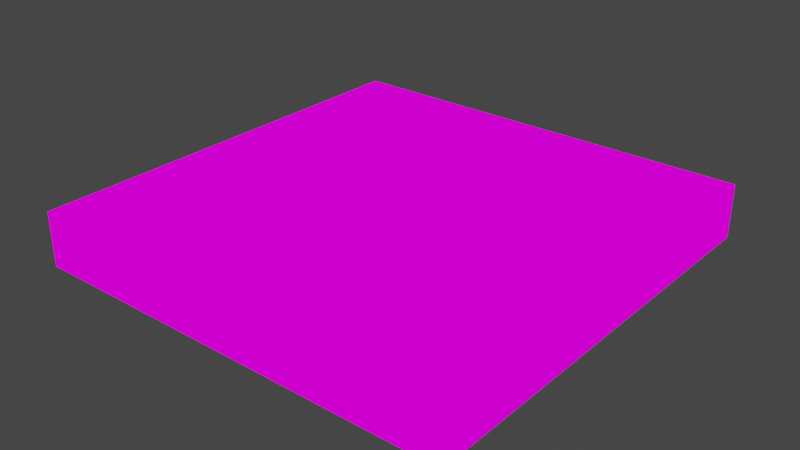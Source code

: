 # Source: bullseye_tiles.blend  (saved by Blender 2.82.7; exported with 4.5.12 LTS)
import bpy
from mathutils import Matrix  # noqa: F401  (used for matrix-valued properties, if any)

bpy.ops.wm.read_factory_settings(use_empty=True)
scene = bpy.context.scene
scene.name = 'Scene'

# ---- collections
col_collection_1 = bpy.data.collections.new('Collection 1'); scene.collection.children.link(col_collection_1)

# ---- images (referenced by path relative to the original .blend; pixels are not part of the script)
import os
ASSET_DIR = os.environ.get("B2B_ASSET_DIR", "")  # directory of the original .blend (textures are referenced by path, not embedded)
HERE = os.path.dirname(os.path.abspath(__file__))  # packed textures are extracted next to this script under _unpacked/

def load_image(name, relpath, width, height, colorspace="sRGB"):
    """Load a texture the original file referenced (path relative to the .blend, or extracted next to this script)."""
    p = next((c for c in (os.path.join(HERE, relpath), os.path.join(ASSET_DIR, relpath)) if relpath and os.path.exists(c)), "")
    if p:
        img = bpy.data.images.load(p, check_existing=True)
        img.name = name
    else:  # same state as the original file: an image datablock whose file is absent (Cycles renders it pink)
        img = bpy.data.images.new(name, width, height)
        img.source = "FILE"
        img.filepath = "//" + (relpath or name)
    img.colorspace_settings.name = colorspace
    return img
img_bullseye_output_tga = load_image('bullseye_output.tga', 'bullseye_output.tga', 1024, 1024, 'sRGB')

# ---- materials (node trees are filled in below, after node groups)
mat_bullseye = bpy.data.materials.new('bullseye')
mat_bullseye.use_backface_culling = True
mat_bullseye.use_transparent_shadow = False

# ---- material node trees
mat_bullseye.use_nodes = True; mat_bullseye.node_tree.nodes.clear()
_N = mat_bullseye.node_tree.nodes; _L = mat_bullseye.node_tree.links
n0 = _N.new('ShaderNodeOutputMaterial'); n0.name = 'Material Output'; n0.location = (300, 300)
n1 = _N.new('ShaderNodeBsdfPrincipled'); n1.name = 'Principled BSDF'; n1.location = (10, 300)
n1.distribution = 'GGX'
n1.subsurface_method = 'BURLEY'
n1.inputs[3].default_value = 1.45
n1.inputs[27].default_value = (0.0, 0.0, 0.0, 1.0)
n1.inputs[28].default_value = 1.0
n2 = _N.new('ShaderNodeTexImage'); n2.name = 'Image Texture'; n2.location = (-280, 268)
n2.image = img_bullseye_output_tga
_L.new(n2.outputs[0], n1.inputs[0])
_L.new(n2.outputs[0], n0.inputs[0])
n0.is_active_output = True

# ---- world
world_world = bpy.data.worlds.new('World'); scene.world = world_world
world_world.use_nodes = True; world_world.node_tree.nodes.clear()
_N = world_world.node_tree.nodes; _L = world_world.node_tree.links
n0 = _N.new('ShaderNodeOutputWorld'); n0.name = 'World Output'; n0.location = (300, 300)
n1 = _N.new('ShaderNodeBackground'); n1.name = 'Background'; n1.location = (10, 300)
n1.inputs[0].default_value = (0.05088, 0.05088, 0.05088, 1.0)
_L.new(n1.outputs[0], n0.inputs[0])
n0.is_active_output = True
world_world.color = (0.05088, 0.05088, 0.05088)
world_world.use_sun_shadow = False
world_world.sun_shadow_jitter_overblur = 0.0

# ---- meshes
me_cube = bpy.data.meshes.new('Cube')
me_cube.from_pydata([(-16.0, -16.0, -4.0), (-16.0, -16.0, 0.0), (-16.0, 16.0, -4.0), (-16.0, 16.0, 0.0), (16.0, -16.0, -4.0), (16.0, -16.0, 0.0), (16.0, 16.0, -4.0), (16.0, 16.0, 0.0)], [], [(0, 1, 3, 2), (2, 3, 7, 6), (6, 7, 5, 4), (4, 5, 1, 0), (2, 6, 4, 0), (7, 3, 1, 5)])
_uv = me_cube.uv_layers.new(name='UVMap')
_uv.uv.foreach_set('vector', [0.1113, 0.4951, -0.009894, 0.4951, -0.009894, 0.004947, 0.1113, 0.004947, 0.9901, 0.4453, 0.9901, 0.5049, 0.009894, 0.5049, 0.009894, 0.4453, -5.96e-08, 0.004947, 0.125, 0.004947, 0.125, 0.4951, 5.96e-08, 0.4951, 0.009894, 0.0625, 0.009894, 5.96e-08, 0.9901, -5.96e-08, 0.9901, 0.0625, 0.9999, 0.5, 7.07e-05, 0.5, 7.088e-05, 7.07e-05, 0.9999, 7.075e-05, 7.07e-05, 0.5001, 0.9999, 0.5001, 0.9999, 1.0, 7.082e-05, 1.0])
me_cube.materials.append(mat_bullseye)
me_cube.use_remesh_fix_poles = True
me_cube.use_remesh_preserve_attributes = False
me_cube.use_mirror_vertex_groups = False
me_cube.update()
me_cube_001 = bpy.data.meshes.new('Cube.001')
me_cube_001.from_pydata([(1.761, 10.82, 0.0), (0.4841, 6.654, 0.0), (-3.346, 5.647, 0.0), (-2.036, 2.052, 0.0), (1.425, -1.543, 0.0), (4.079, 1.749, 0.0), (7.472, 4.068, 0.0), (6.464, 6.856, 0.0), (2.601, 10.82, 0.0), (1.761, 10.82, -1.0), (0.4841, 6.654, -1.0), (-3.346, 5.647, -1.0), (-2.036, 2.052, -1.0), (1.425, -1.543, -1.0), (4.079, 1.749, -1.0), (7.472, 4.068, -1.0), (6.464, 6.856, -1.0), (2.601, 10.82, -1.0)], [], [(16, 15, 14, 13, 12, 11, 10, 9, 17), (7, 8, 0, 1, 2, 3, 4, 5, 6), (0, 9, 10, 1), (1, 10, 11, 2), (2, 11, 12, 3), (3, 12, 13, 4), (4, 13, 14, 5), (5, 14, 15, 6), (6, 15, 16, 7), (7, 16, 17, 8), (8, 17, 9, 0)])
_uv = me_cube_001.uv_layers.new(name='UVMap')
_uv.uv.foreach_set('vector', [0.298, 0.6429, 0.2665, 0.6865, 0.3726, 0.7227, 0.4555, 0.7741, 0.5636, 0.718, 0.6045, 0.6618, 0.4849, 0.6461, 0.445, 0.581, 0.4187, 0.581, 0.298, 0.6429, 0.4187, 0.581, 0.445, 0.581, 0.4849, 0.6461, 0.6045, 0.6618, 0.5636, 0.718, 0.4555, 0.7741, 0.3726, 0.7227, 0.2665, 0.6865, 0.445, 0.581, 0.445, 0.581, 0.4849, 0.6461, 0.4849, 0.6461, 0.4849, 0.6461, 0.4849, 0.6461, 0.6045, 0.6618, 0.6045, 0.6618, 0.6045, 0.6618, 0.6045, 0.6618, 0.5636, 0.718, 0.5636, 0.718, 0.5636, 0.718, 0.5636, 0.718, 0.4555, 0.7741, 0.4555, 0.7741, 0.4555, 0.7741, 0.4555, 0.7741, 0.3726, 0.7227, 0.3726, 0.7227, 0.3726, 0.7227, 0.3726, 0.7227, 0.2665, 0.6865, 0.2665, 0.6865, 0.2665, 0.6865, 0.2665, 0.6865, 0.298, 0.6429, 0.298, 0.6429, 0.298, 0.6429, 0.298, 0.6429, 0.4187, 0.581, 0.4187, 0.581, 0.4187, 0.581, 0.4187, 0.581, 0.445, 0.581, 0.445, 0.581])
me_cube_001.materials.append(mat_bullseye)
me_cube_001.use_remesh_fix_poles = True
me_cube_001.use_remesh_preserve_attributes = False
me_cube_001.use_mirror_vertex_groups = False
me_cube_001.update()
me_cube_002 = bpy.data.meshes.new('Cube.002')
me_cube_002.from_pydata([(-11.52, 10.66, -1.0), (-13.31, 9.507, -1.0), (-14.6, 8.975, -1.0), (-16.0, 16.0, 0.0), (-8.968, 16.0, -1.0), (-16.0, 16.0, -1.0), (-16.0, 8.926, -1.0), (-8.968, 16.0, 0.0), (-16.0, 8.926, 0.0), (-14.6, 8.975, 0.0), (-13.31, 9.507, 0.0), (-11.52, 10.66, 0.0), (-10.12, 12.36, 0.0), (-9.304, 14.04, 0.0), (-10.12, 12.36, -1.0), (-9.304, 14.04, -1.0)], [], [(6, 5, 4, 15, 14, 0, 1, 2), (8, 9, 10, 11, 12, 13, 7, 3), (3, 5, 6, 8), (7, 4, 5, 3), (8, 6, 2, 9), (9, 2, 1, 10), (10, 1, 0, 11), (11, 0, 14, 12), (12, 14, 15, 13), (13, 15, 4, 7)])
_uv = me_cube_002.uv_layers.new(name='UVMap')
_uv.uv.foreach_set('vector', [0.9999, 0.6106, 0.9999, 0.5001, 0.7802, 0.5001, 0.7907, 0.5306, 0.8161, 0.5569, 0.8598, 0.5836, 0.9158, 0.6015, 0.956, 0.6098, 0.9999, 0.6106, 0.956, 0.6098, 0.9158, 0.6015, 0.8598, 0.5836, 0.8161, 0.5569, 0.7907, 0.5306, 0.7802, 0.5001, 0.9999, 0.5001, 0.9999, 0.5001, 0.9999, 0.5001, 0.9999, 0.6106, 0.9999, 0.6106, 0.7802, 0.5001, 0.7802, 0.5001, 0.9999, 0.5001, 0.9999, 0.5001, 0.6274, 0.7774, 0.6695, 0.7586, 0.6432, 0.7439, 0.6011, 0.7626, 0.6011, 0.7626, 0.6432, 0.7439, 0.6171, 0.7292, 0.575, 0.7479, 0.575, 0.7479, 0.6171, 0.7292, 0.5772, 0.7068, 0.5352, 0.7255, 0.5352, 0.7255, 0.5772, 0.7068, 0.5359, 0.6836, 0.4938, 0.7023, 0.4938, 0.7023, 0.5359, 0.6836, 0.501, 0.6639, 0.4589, 0.6827, 0.4589, 0.6827, 0.501, 0.6639, 0.4638, 0.643, 0.4217, 0.6618])
me_cube_002.materials.append(mat_bullseye)
me_cube_002.use_remesh_fix_poles = True
me_cube_002.use_remesh_preserve_attributes = False
me_cube_002.use_mirror_vertex_groups = False
me_cube_002.update()
me_cube_003 = bpy.data.meshes.new('Cube.003')
me_cube_003.from_pydata([(-9.964, -9.573, 0.0), (-9.024, -6.314, 0.0), (-9.998, -2.215, 0.0), (-6.605, 1.111, 0.0), (-5.227, -2.047, 0.0), (-3.749, -4.735, 0.0), (-6.806, -7.288, 0.0), (-9.158, -9.573, 0.0), (-9.964, -9.573, -1.0), (-9.024, -6.314, -1.0), (-9.998, -2.215, -1.0), (-6.605, 1.111, -1.0), (-5.227, -2.047, -1.0), (-3.749, -4.735, -1.0), (-6.806, -7.288, -1.0), (-9.158, -9.573, -1.0)], [], [(9, 10, 11, 12, 13, 14, 15, 8), (1, 9, 8, 0), (1, 0, 7, 6, 5, 4, 3, 2), (2, 10, 9, 1), (3, 11, 10, 2), (4, 12, 11, 3), (5, 13, 12, 4), (6, 14, 13, 5), (7, 15, 14, 6), (0, 8, 15, 7)])
_uv = me_cube_003.uv_layers.new(name='UVMap')
_uv.uv.foreach_set('vector', [0.782, 0.8487, 0.8124, 0.7846, 0.7064, 0.7327, 0.6633, 0.782, 0.6171, 0.824, 0.7127, 0.8639, 0.7861, 0.8996, 0.8113, 0.8996, 0.782, 0.8487, 0.782, 0.8487, 0.8113, 0.8996, 0.8113, 0.8996, 0.782, 0.8487, 0.8113, 0.8996, 0.7861, 0.8996, 0.7127, 0.8639, 0.6171, 0.824, 0.6633, 0.782, 0.7064, 0.7327, 0.8124, 0.7846, 0.8124, 0.7846, 0.8124, 0.7846, 0.782, 0.8487, 0.782, 0.8487, 0.7064, 0.7327, 0.7064, 0.7327, 0.8124, 0.7846, 0.8124, 0.7846, 0.6633, 0.782, 0.6633, 0.782, 0.7064, 0.7327, 0.7064, 0.7327, 0.6171, 0.824, 0.6171, 0.824, 0.6633, 0.782, 0.6633, 0.782, 0.7127, 0.8639, 0.7127, 0.8639, 0.6171, 0.824, 0.6171, 0.824, 0.7861, 0.8996, 0.7861, 0.8996, 0.7127, 0.8639, 0.7127, 0.8639, 0.8113, 0.8996, 0.8113, 0.8996, 0.7861, 0.8996, 0.7861, 0.8996])
me_cube_003.materials.append(mat_bullseye)
me_cube_003.use_remesh_fix_poles = True
me_cube_003.use_remesh_preserve_attributes = False
me_cube_003.use_mirror_vertex_groups = False
me_cube_003.update()
me_cube_004 = bpy.data.meshes.new('Cube.004')
me_cube_004.from_pydata([(-1.901, -9.405, 0.0), (-3.379, -11.29, 0.0), (-2.338, -14.04, 0.0), (2.366, -15.02, 0.0), (4.65, -13.91, 0.0), (4.448, -12.33, 0.0), (2.802, -12.66, 0.0), (0.4841, -10.45, 0.0), (-1.901, -9.405, -1.0), (-3.379, -11.29, -1.0), (-2.338, -14.04, -1.0), (2.366, -15.02, -1.0), (4.65, -13.91, -1.0), (4.448, -12.33, -1.0), (2.802, -12.66, -1.0), (0.4841, -10.45, -1.0)], [], [(4, 5, 6, 7, 0, 1, 2, 3), (12, 11, 10, 9, 8, 15, 14, 13), (0, 8, 9, 1), (1, 9, 10, 2), (2, 10, 11, 3), (3, 11, 12, 4), (4, 12, 13, 5), (5, 13, 14, 6), (6, 14, 15, 7), (7, 15, 8, 0)])
_uv = me_cube_004.uv_layers.new(name='UVMap')
_uv.uv.foreach_set('vector', [0.3547, 0.9673, 0.361, 0.9426, 0.4124, 0.9479, 0.4849, 0.9132, 0.5594, 0.897, 0.6056, 0.9264, 0.5731, 0.9694, 0.4261, 0.9846, 0.3547, 0.9673, 0.4261, 0.9846, 0.5731, 0.9694, 0.6056, 0.9264, 0.5594, 0.897, 0.4849, 0.9132, 0.4124, 0.9479, 0.361, 0.9426, 0.5594, 0.897, 0.5594, 0.897, 0.6056, 0.9264, 0.6056, 0.9264, 0.6056, 0.9264, 0.6056, 0.9264, 0.5731, 0.9694, 0.5731, 0.9694, 0.5731, 0.9694, 0.5731, 0.9694, 0.4261, 0.9846, 0.4261, 0.9846, 0.4261, 0.9846, 0.4261, 0.9846, 0.3547, 0.9673, 0.3547, 0.9673, 0.3547, 0.9673, 0.3547, 0.9673, 0.361, 0.9426, 0.361, 0.9426, 0.361, 0.9426, 0.361, 0.9426, 0.4124, 0.9479, 0.4124, 0.9479, 0.4124, 0.9479, 0.4124, 0.9479, 0.4849, 0.9132, 0.4849, 0.9132, 0.4849, 0.9132, 0.4849, 0.9132, 0.5594, 0.897, 0.5594, 0.897])
me_cube_004.materials.append(mat_bullseye)
me_cube_004.use_remesh_fix_poles = True
me_cube_004.use_remesh_preserve_attributes = False
me_cube_004.use_mirror_vertex_groups = False
me_cube_004.update()
me_cube_005 = bpy.data.meshes.new('Cube.005')
me_cube_005.from_pydata([(13.12, -10.95, 0.0), (13.18, -6.28, 0.0), (12.07, -9.573, 0.0), (13.12, -10.95, -1.0), (13.18, -6.28, -1.0), (12.07, -9.573, -1.0), (11.47, -11.35, -1.0), (8.379, -10.65, -1.0), (11.47, -11.35, 0.0), (8.379, -10.65, 0.0), (7.674, -8.598, 0.0), (10.16, -6.65, 0.0), (7.674, -8.598, -1.0), (10.16, -6.65, -1.0), (8.514, -4.432, -1.0), (9.32, -0.9383, -1.0), (8.514, -4.432, 0.0), (9.32, -0.9383, 0.0), (11.23, -1.207, 0.0), (10.03, -4.096, 0.0), (11.23, -1.207, -1.0), (10.03, -4.096, -1.0)], [], [(1, 0, 3, 4), (9, 8, 2, 0, 1, 19, 18, 17, 16, 11, 10), (0, 2, 5, 3), (7, 12, 13, 14, 15, 20, 21, 4, 3, 5, 6), (2, 8, 6, 5), (8, 9, 7, 6), (9, 10, 12, 7), (11, 13, 12, 10), (16, 14, 13, 11), (17, 15, 14, 16), (18, 20, 15, 17), (19, 21, 20, 18), (1, 4, 21, 19)])
_uv = me_cube_005.uv_layers.new(name='UVMap')
_uv.uv.foreach_set('vector', [0.08807, 0.8481, 0.09017, 0.9211, 0.09017, 0.9211, 0.08807, 0.8481, 0.2382, 0.9164, 0.1416, 0.9274, 0.1227, 0.8996, 0.09017, 0.9211, 0.08807, 0.8481, 0.1867, 0.814, 0.149, 0.7689, 0.2088, 0.7647, 0.234, 0.8193, 0.1825, 0.8539, 0.2602, 0.8844, 0.09017, 0.9211, 0.1227, 0.8996, 0.1227, 0.8996, 0.09017, 0.9211, 0.2382, 0.9164, 0.2602, 0.8844, 0.1825, 0.8539, 0.234, 0.8193, 0.2088, 0.7647, 0.149, 0.7689, 0.1867, 0.814, 0.08807, 0.8481, 0.09017, 0.9211, 0.1227, 0.8996, 0.1416, 0.9274, 0.1227, 0.8996, 0.1416, 0.9274, 0.1416, 0.9274, 0.1227, 0.8996, 0.1416, 0.9274, 0.2382, 0.9164, 0.2382, 0.9164, 0.1416, 0.9274, 0.2382, 0.9164, 0.2602, 0.8844, 0.2602, 0.8844, 0.2382, 0.9164, 0.1825, 0.8539, 0.1825, 0.8539, 0.2602, 0.8844, 0.2602, 0.8844, 0.234, 0.8193, 0.234, 0.8193, 0.1825, 0.8539, 0.1825, 0.8539, 0.2088, 0.7647, 0.2088, 0.7647, 0.234, 0.8193, 0.234, 0.8193, 0.149, 0.7689, 0.149, 0.7689, 0.2088, 0.7647, 0.2088, 0.7647, 0.1867, 0.814, 0.1867, 0.814, 0.149, 0.7689, 0.149, 0.7689, 0.08807, 0.8481, 0.08807, 0.8481, 0.1867, 0.814, 0.1867, 0.814])
me_cube_005.materials.append(mat_bullseye)
me_cube_005.use_remesh_fix_poles = True
me_cube_005.use_remesh_preserve_attributes = False
me_cube_005.use_mirror_vertex_groups = False
me_cube_005.update()
me_cube_006 = bpy.data.meshes.new('Cube.006')
me_cube_006.from_pydata([(-2.842, 8.2, 0.0), (-4.858, 9.51, 0.0), (-2.674, 10.15, 0.0), (-2.842, 8.2, -1.0), (-4.858, 9.51, -1.0), (-2.674, 10.15, -1.0), (-1.297, 11.46, -1.0), (-2.607, 12.27, -1.0), (-1.297, 11.46, 0.0), (-2.607, 12.27, 0.0), (-6.202, 11.93, 0.0), (-8.621, 12.2, 0.0), (-6.202, 11.93, -1.0), (-8.621, 12.2, -1.0), (-9.662, 10.38, -1.0), (-8.923, 8.737, -1.0), (-9.662, 10.38, 0.0), (-8.923, 8.737, 0.0), (-6.47, 8.771, 0.0), (-6.47, 8.771, -1.0)], [], [(1, 4, 3, 0), (9, 10, 11, 16, 17, 18, 1, 0, 2, 8), (0, 3, 5, 2), (7, 6, 5, 3, 4, 19, 15, 14, 13, 12), (2, 5, 6, 8), (8, 6, 7, 9), (9, 7, 12, 10), (10, 12, 13, 11), (11, 13, 14, 16), (16, 14, 15, 17), (17, 15, 19, 18), (18, 19, 4, 1)])
_uv = me_cube_006.uv_layers.new(name='UVMap')
_uv.uv.foreach_set('vector', [0.6518, 0.6015, 0.6518, 0.6015, 0.5888, 0.6219, 0.5888, 0.6219, 0.5815, 0.5584, 0.6938, 0.5637, 0.7694, 0.5595, 0.8019, 0.5878, 0.7788, 0.6135, 0.7022, 0.613, 0.6518, 0.6015, 0.5888, 0.6219, 0.5835, 0.5915, 0.5405, 0.571, 0.5888, 0.6219, 0.5888, 0.6219, 0.5835, 0.5915, 0.5835, 0.5915, 0.5815, 0.5584, 0.5405, 0.571, 0.5835, 0.5915, 0.5888, 0.6219, 0.6518, 0.6015, 0.7022, 0.613, 0.7788, 0.6135, 0.8019, 0.5878, 0.7694, 0.5595, 0.6938, 0.5637, 0.5835, 0.5915, 0.5835, 0.5915, 0.5405, 0.571, 0.5405, 0.571, 0.5405, 0.571, 0.5405, 0.571, 0.5815, 0.5584, 0.5815, 0.5584, 0.5815, 0.5584, 0.5815, 0.5584, 0.6938, 0.5637, 0.6938, 0.5637, 0.6938, 0.5637, 0.6938, 0.5637, 0.7694, 0.5595, 0.7694, 0.5595, 0.7694, 0.5595, 0.7694, 0.5595, 0.8019, 0.5878, 0.8019, 0.5878, 0.8019, 0.5878, 0.8019, 0.5878, 0.7788, 0.6135, 0.7788, 0.6135, 0.7788, 0.6135, 0.7788, 0.6135, 0.7022, 0.613, 0.7022, 0.613, 0.7022, 0.613, 0.7022, 0.613, 0.6518, 0.6015, 0.6518, 0.6015])
me_cube_006.materials.append(mat_bullseye)
me_cube_006.use_remesh_fix_poles = True
me_cube_006.use_remesh_preserve_attributes = False
me_cube_006.use_mirror_vertex_groups = False
me_cube_006.update()
me_cube_007 = bpy.data.meshes.new('Cube.007')
me_cube_007.from_pydata([(11.94, -0.4343, 0.0), (13.69, -3.727, 0.0), (11.84, 0.9767, 0.0), (11.94, -0.4343, -1.0), (13.69, -3.727, -1.0), (11.84, 0.9767, -1.0), (13.49, 0.5399, -1.0), (14.49, -1.308, -1.0), (13.49, 0.5399, 0.0), (14.49, -1.308, 0.0), (15.4, -2.92, 0.0), (15.17, -4.869, 0.0), (15.4, -2.92, -1.0), (15.17, -4.869, -1.0), (13.62, -5.306, -1.0), (13.62, -5.306, 0.0)], [], [(0, 3, 4, 1), (0, 1, 15, 11, 10, 9, 8, 2), (2, 5, 3, 0), (3, 5, 6, 7, 12, 13, 14, 4), (8, 6, 5, 2), (9, 7, 6, 8), (10, 12, 7, 9), (11, 13, 12, 10), (15, 14, 13, 11), (1, 4, 14, 15)])
_uv = me_cube_007.uv_layers.new(name='UVMap')
_uv.uv.foreach_set('vector', [0.1269, 0.7568, 0.1269, 0.7568, 0.07233, 0.8083, 0.07233, 0.8083, 0.1269, 0.7568, 0.07233, 0.8083, 0.07443, 0.8329, 0.02614, 0.8261, 0.01879, 0.7957, 0.04713, 0.7705, 0.07862, 0.7416, 0.1301, 0.7348, 0.1301, 0.7348, 0.1301, 0.7348, 0.1269, 0.7568, 0.1269, 0.7568, 0.1269, 0.7568, 0.1301, 0.7348, 0.07862, 0.7416, 0.04713, 0.7705, 0.01879, 0.7957, 0.02614, 0.8261, 0.07443, 0.8329, 0.07233, 0.8083, 0.07862, 0.7416, 0.07862, 0.7416, 0.1301, 0.7348, 0.1301, 0.7348, 0.04713, 0.7705, 0.04713, 0.7705, 0.07862, 0.7416, 0.07862, 0.7416, 0.01879, 0.7957, 0.01879, 0.7957, 0.04713, 0.7705, 0.04713, 0.7705, 0.02614, 0.8261, 0.02614, 0.8261, 0.01879, 0.7957, 0.01879, 0.7957, 0.07443, 0.8329, 0.07443, 0.8329, 0.02614, 0.8261, 0.02614, 0.8261, 0.07233, 0.8083, 0.07233, 0.8083, 0.07443, 0.8329, 0.07443, 0.8329])
me_cube_007.materials.append(mat_bullseye)
me_cube_007.use_remesh_fix_poles = True
me_cube_007.use_remesh_preserve_attributes = False
me_cube_007.use_mirror_vertex_groups = False
me_cube_007.update()

# ---- objects
ob_bullseye_pan_ref = bpy.data.objects.new('bullseye_pan_ref', me_cube)
ob_bullseye_pan_gibs_1 = bpy.data.objects.new('bullseye_pan_gibs_1', me_cube_001)
ob_bullseye_pan_gibs_2 = bpy.data.objects.new('bullseye_pan_gibs_2', me_cube_002)
ob_bullseye_pan_gibs_3 = bpy.data.objects.new('bullseye_pan_gibs_3', me_cube_003)
ob_bullseye_pan_gibs_4 = bpy.data.objects.new('bullseye_pan_gibs_4', me_cube_004)
ob_bullseye_pan_gibs_5 = bpy.data.objects.new('bullseye_pan_gibs_5', me_cube_005)
ob_bullseye_pan_gibs_7 = bpy.data.objects.new('bullseye_pan_gibs_7', me_cube_006)
ob_bullseye_pan_gibs_6 = bpy.data.objects.new('bullseye_pan_gibs_6', me_cube_007)

# ---- transforms, parenting, visibility, modifiers, constraints
ob_bullseye_pan_ref.location = (0.0, 0.0, 0.0)
ob_bullseye_pan_ref.lineart.crease_threshold = 0.0
ob_bullseye_pan_gibs_1.location = (0.0, 0.0, 0.0)
ob_bullseye_pan_gibs_1.lineart.crease_threshold = 0.0
ob_bullseye_pan_gibs_2.location = (0.0, 0.0, 0.0)
ob_bullseye_pan_gibs_2.lineart.crease_threshold = 0.0
ob_bullseye_pan_gibs_3.location = (0.0, 0.0, 0.0)
ob_bullseye_pan_gibs_3.lineart.crease_threshold = 0.0
ob_bullseye_pan_gibs_4.location = (0.0, 0.0, 0.0)
ob_bullseye_pan_gibs_4.lineart.crease_threshold = 0.0
ob_bullseye_pan_gibs_5.location = (0.0, 0.0, 0.0)
ob_bullseye_pan_gibs_5.lineart.crease_threshold = 0.0
ob_bullseye_pan_gibs_7.location = (0.0, 0.0, 0.0)
ob_bullseye_pan_gibs_7.lineart.crease_threshold = 0.0
ob_bullseye_pan_gibs_6.location = (0.0, 0.0, 0.0)
ob_bullseye_pan_gibs_6.lineart.crease_threshold = 0.0

# ---- collection membership
scene.collection.objects.link(ob_bullseye_pan_ref)
scene.collection.objects.link(ob_bullseye_pan_gibs_1)
scene.collection.objects.link(ob_bullseye_pan_gibs_2)
scene.collection.objects.link(ob_bullseye_pan_gibs_3)
scene.collection.objects.link(ob_bullseye_pan_gibs_4)
scene.collection.objects.link(ob_bullseye_pan_gibs_5)
scene.collection.objects.link(ob_bullseye_pan_gibs_7)
scene.collection.objects.link(ob_bullseye_pan_gibs_6)

# ---- scene / render settings (as saved in the file)
scene.frame_start = 1; scene.frame_end = 250; scene.frame_set(1)
scene.render.engine = 'BLENDER_EEVEE_NEXT'
scene.cycles.use_denoising = False
scene.cycles.samples = 128
scene.cycles.sampling_pattern = 'TABULATED_SOBOL'
scene.cycles.use_adaptive_sampling = False
scene.cycles.use_light_tree = False
scene.view_settings.view_transform = 'Filmic'
bpy.context.view_layer.update()

# ---- added for rendering (the .blend has no active camera and no usable light): camera, sun
cam_auto = bpy.data.cameras.new('AutoCamera')
cam_auto.lens = 50.0
cam_auto.sensor_width = 36.0
cam_auto.clip_end = 1000.0
ob_auto_camera = bpy.data.objects.new('AutoCamera', cam_auto)
scene.collection.objects.link(ob_auto_camera)
ob_auto_camera.location = (42.0341, -50.441, 31.6273)
ob_auto_camera.rotation_euler = (1.09748, -7.21219e-08, 0.694738)
scene.camera = ob_auto_camera
light_auto_sun = bpy.data.lights.new('AutoSun', 'SUN')
light_auto_sun.energy = 3.0
light_auto_sun.angle = 0.0523599
ob_auto_sun = bpy.data.objects.new('AutoSun', light_auto_sun)
scene.collection.objects.link(ob_auto_sun)
ob_auto_sun.rotation_euler = (0.872665, 0.174533, 0.523599)
bpy.context.view_layer.update()
